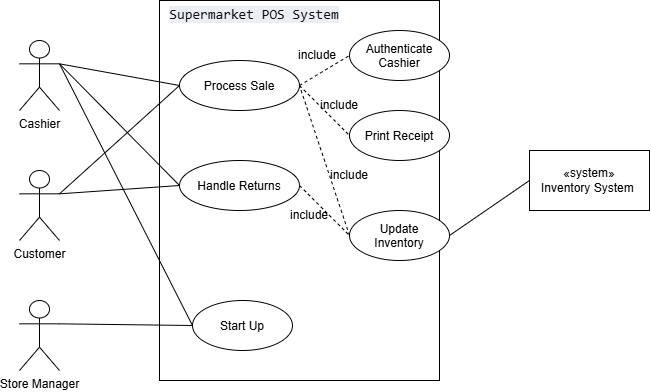

The diagram above was exported from draw.io. Its source (the exported page's mxGraphModel, read from the mxfile embedded in the PNG):
<mxGraphModel dx="1634" dy="1051" grid="1" gridSize="10" guides="1" tooltips="1" connect="1" arrows="1" fold="1" page="1" pageScale="1" pageWidth="827" pageHeight="1169" math="0" shadow="0">
  <root>
    <mxCell id="0" />
    <mxCell id="1" parent="0" />
    <mxCell id="yNduFbNyaDj_ntVn_3iP-2" parent="1" style="shape=umlActor;verticalLabelPosition=bottom;verticalAlign=top;html=1;outlineConnect=0;labelPerimeter=1;" value="Cashier" vertex="1">
      <mxGeometry height="70" width="40" x="140" y="290" as="geometry" />
    </mxCell>
    <mxCell id="yNduFbNyaDj_ntVn_3iP-1" parent="1" style="rounded=0;whiteSpace=wrap;html=1;" value="" vertex="1">
      <mxGeometry height="380" width="280" x="280" y="250" as="geometry" />
    </mxCell>
    <mxCell id="yNduFbNyaDj_ntVn_3iP-3" parent="1" style="shape=umlActor;verticalLabelPosition=bottom;verticalAlign=top;html=1;outlineConnect=0;labelPerimeter=1;" value="Customer" vertex="1">
      <mxGeometry height="70" width="40" x="140" y="420" as="geometry" />
    </mxCell>
    <mxCell id="yNduFbNyaDj_ntVn_3iP-4" parent="1" style="shape=umlActor;verticalLabelPosition=bottom;verticalAlign=top;html=1;outlineConnect=0;labelPerimeter=1;" value="Store Manager" vertex="1">
      <mxGeometry height="70" width="40" x="140" y="550" as="geometry" />
    </mxCell>
    <mxCell id="yNduFbNyaDj_ntVn_3iP-5" parent="1" style="ellipse;whiteSpace=wrap;html=1;shapeInside=1;" value="&lt;div style=&quot;text-decoration-line: inherit;&quot;&gt;&lt;br&gt;&lt;/div&gt;&lt;div style=&quot;&quot;&gt;&lt;div style=&quot;&quot;&gt;Process Sale&lt;br&gt;&lt;/div&gt;&lt;/div&gt;" vertex="1">
      <mxGeometry height="50" width="120" x="300" y="310" as="geometry" />
    </mxCell>
    <mxCell id="yNduFbNyaDj_ntVn_3iP-6" parent="1" style="ellipse;whiteSpace=wrap;html=1;shapeInside=1;" value="Handle Returns" vertex="1">
      <mxGeometry height="50" width="120" x="300" y="410" as="geometry" />
    </mxCell>
    <mxCell id="yNduFbNyaDj_ntVn_3iP-8" parent="1" style="ellipse;whiteSpace=wrap;html=1;shapeInside=1;" value="&lt;br&gt;Authenticate Cashier&lt;br&gt;&lt;div&gt;&lt;br/&gt;&lt;/div&gt;" vertex="1">
      <mxGeometry height="50" width="100" x="470" y="280" as="geometry" />
    </mxCell>
    <mxCell id="yNduFbNyaDj_ntVn_3iP-9" parent="1" style="ellipse;whiteSpace=wrap;html=1;shapeInside=1;" value="&lt;div style=&quot;text-decoration-line: inherit;&quot;&gt;&lt;br&gt;&lt;/div&gt;&lt;div style=&quot;&quot;&gt;Print Receipt&lt;/div&gt;" vertex="1">
      <mxGeometry height="50" width="100" x="470" y="360" as="geometry" />
    </mxCell>
    <mxCell id="yNduFbNyaDj_ntVn_3iP-7" parent="1" style="ellipse;whiteSpace=wrap;html=1;shapeInside=1;" value="&lt;div&gt;&lt;br&gt;&lt;/div&gt;&lt;div&gt;&lt;br&gt;&lt;/div&gt;&lt;div&gt;Start Up&lt;/div&gt;" vertex="1">
      <mxGeometry height="50" width="100" x="313" y="550" as="geometry" />
    </mxCell>
    <mxCell id="yNduFbNyaDj_ntVn_3iP-10" parent="1" style="ellipse;whiteSpace=wrap;html=1;shapeInside=1;" value="Update Inventory" vertex="1">
      <mxGeometry height="50" width="100" x="470" y="460" as="geometry" />
    </mxCell>
    <mxCell id="yNduFbNyaDj_ntVn_3iP-13" parent="1" style="text;html=1;whiteSpace=wrap;strokeColor=none;fillColor=none;align=center;verticalAlign=middle;rounded=0;autosize=1;resizable=0;" value="&lt;span style=&quot;color: rgb(15, 17, 21); font-family: Menlo, Monaco, Consolas, &amp;quot;Cascadia Mono&amp;quot;, &amp;quot;Ubuntu Mono&amp;quot;, &amp;quot;DejaVu Sans Mono&amp;quot;, &amp;quot;Liberation Mono&amp;quot;, &amp;quot;JetBrains Mono&amp;quot;, &amp;quot;Fira Code&amp;quot;, Cousine, &amp;quot;Roboto Mono&amp;quot;, &amp;quot;Courier New&amp;quot;, Courier, sans-serif, system-ui; font-size: 14px; text-align: start; background-color: rgb(235, 238, 242);&quot;&gt;Supermarket POS System&lt;/span&gt;" vertex="1">
      <mxGeometry height="30" width="190" x="280" y="250" as="geometry" />
    </mxCell>
    <mxCell id="yNduFbNyaDj_ntVn_3iP-15" edge="1" parent="1" source="yNduFbNyaDj_ntVn_3iP-5" style="endArrow=none;dashed=1;html=1;rounded=0;defaultLabelBackgroundColor=page;exitX=1;exitY=0.5;exitDx=0;exitDy=0;entryX=0;entryY=0.5;entryDx=0;entryDy=0;" target="yNduFbNyaDj_ntVn_3iP-8" value="">
      <mxGeometry height="50" relative="1" width="50" x="-0.0235" as="geometry">
        <Array as="points" />
        <mxPoint x="560" y="480" as="sourcePoint" />
        <mxPoint x="610" y="430" as="targetPoint" />
      </mxGeometry>
    </mxCell>
    <mxCell id="yNduFbNyaDj_ntVn_3iP-16" edge="1" parent="1" source="yNduFbNyaDj_ntVn_3iP-5" style="endArrow=none;dashed=1;html=1;rounded=0;defaultLabelBackgroundColor=page;exitX=1;exitY=0.5;exitDx=0;exitDy=0;entryX=0;entryY=0.5;entryDx=0;entryDy=0;" target="yNduFbNyaDj_ntVn_3iP-9" value="">
      <mxGeometry height="50" relative="1" width="50" x="-0.0235" as="geometry">
        <Array as="points" />
        <mxPoint x="440" y="390" as="sourcePoint" />
        <mxPoint x="490" y="360" as="targetPoint" />
      </mxGeometry>
    </mxCell>
    <mxCell id="yNduFbNyaDj_ntVn_3iP-17" edge="1" parent="1" source="yNduFbNyaDj_ntVn_3iP-10" style="endArrow=none;dashed=1;html=1;rounded=0;defaultLabelBackgroundColor=page;exitX=0;exitY=0.5;exitDx=0;exitDy=0;entryX=1;entryY=0.5;entryDx=0;entryDy=0;" target="yNduFbNyaDj_ntVn_3iP-5" value="">
      <mxGeometry height="50" relative="1" width="50" x="-0.0235" as="geometry">
        <Array as="points" />
        <mxPoint x="410" y="430" as="sourcePoint" />
        <mxPoint x="460" y="400" as="targetPoint" />
      </mxGeometry>
    </mxCell>
    <mxCell id="yNduFbNyaDj_ntVn_3iP-18" edge="1" parent="1" source="yNduFbNyaDj_ntVn_3iP-6" style="endArrow=none;dashed=1;html=1;rounded=0;defaultLabelBackgroundColor=page;exitX=1;exitY=0.5;exitDx=0;exitDy=0;entryX=0;entryY=0.5;entryDx=0;entryDy=0;" target="yNduFbNyaDj_ntVn_3iP-10" value="">
      <mxGeometry height="50" relative="1" width="50" x="-0.0235" as="geometry">
        <Array as="points" />
        <mxPoint x="350" y="520" as="sourcePoint" />
        <mxPoint x="400" y="490" as="targetPoint" />
      </mxGeometry>
    </mxCell>
    <mxCell id="yNduFbNyaDj_ntVn_3iP-19" edge="1" parent="1" source="yNduFbNyaDj_ntVn_3iP-2" style="endArrow=none;html=1;rounded=0;defaultLabelBackgroundColor=page;exitX=1;exitY=0.3333333333333333;exitDx=0;exitDy=0;exitPerimeter=0;entryX=0;entryY=0.5;entryDx=0;entryDy=0;" target="yNduFbNyaDj_ntVn_3iP-6" value="">
      <mxGeometry height="50" relative="1" width="50" as="geometry">
        <mxPoint x="350" y="480" as="sourcePoint" />
        <mxPoint x="400" y="430" as="targetPoint" />
      </mxGeometry>
    </mxCell>
    <mxCell id="yNduFbNyaDj_ntVn_3iP-20" edge="1" parent="1" source="yNduFbNyaDj_ntVn_3iP-2" style="endArrow=none;html=1;rounded=0;defaultLabelBackgroundColor=page;exitX=1;exitY=0.3333333333333333;exitDx=0;exitDy=0;exitPerimeter=0;entryX=0;entryY=0.5;entryDx=0;entryDy=0;" target="yNduFbNyaDj_ntVn_3iP-5" value="">
      <mxGeometry height="50" relative="1" width="50" as="geometry">
        <mxPoint x="350" y="480" as="sourcePoint" />
        <mxPoint x="400" y="430" as="targetPoint" />
      </mxGeometry>
    </mxCell>
    <mxCell id="yNduFbNyaDj_ntVn_3iP-23" edge="1" parent="1" source="yNduFbNyaDj_ntVn_3iP-2" style="endArrow=none;html=1;rounded=0;defaultLabelBackgroundColor=page;exitX=1;exitY=0.3333333333333333;exitDx=0;exitDy=0;exitPerimeter=0;entryX=0;entryY=0.5;entryDx=0;entryDy=0;" target="yNduFbNyaDj_ntVn_3iP-7" value="">
      <mxGeometry height="50" relative="1" width="50" as="geometry">
        <mxPoint x="220" y="450" as="sourcePoint" />
        <mxPoint x="340" y="572" as="targetPoint" />
      </mxGeometry>
    </mxCell>
    <mxCell id="yNduFbNyaDj_ntVn_3iP-24" edge="1" parent="1" source="yNduFbNyaDj_ntVn_3iP-4" style="endArrow=none;html=1;rounded=0;defaultLabelBackgroundColor=page;exitX=1;exitY=0.3333333333333333;exitDx=0;exitDy=0;exitPerimeter=0;entryX=0;entryY=0.5;entryDx=0;entryDy=0;" target="yNduFbNyaDj_ntVn_3iP-7" value="">
      <mxGeometry height="50" relative="1" width="50" as="geometry">
        <mxPoint x="200" y="560" as="sourcePoint" />
        <mxPoint x="320" y="682" as="targetPoint" />
      </mxGeometry>
    </mxCell>
    <mxCell id="yNduFbNyaDj_ntVn_3iP-25" edge="1" parent="1" source="yNduFbNyaDj_ntVn_3iP-3" style="endArrow=none;html=1;rounded=0;defaultLabelBackgroundColor=page;exitX=1;exitY=0.3333333333333333;exitDx=0;exitDy=0;exitPerimeter=0;entryX=0;entryY=0.5;entryDx=0;entryDy=0;" target="yNduFbNyaDj_ntVn_3iP-5" value="">
      <mxGeometry height="50" relative="1" width="50" as="geometry">
        <mxPoint x="250" y="540" as="sourcePoint" />
        <mxPoint x="370" y="662" as="targetPoint" />
      </mxGeometry>
    </mxCell>
    <mxCell id="yNduFbNyaDj_ntVn_3iP-26" edge="1" parent="1" source="yNduFbNyaDj_ntVn_3iP-3" style="endArrow=none;html=1;rounded=0;defaultLabelBackgroundColor=page;exitX=1;exitY=0.3333333333333333;exitDx=0;exitDy=0;exitPerimeter=0;entryX=0;entryY=0.5;entryDx=0;entryDy=0;" target="yNduFbNyaDj_ntVn_3iP-6" value="">
      <mxGeometry height="50" relative="1" width="50" as="geometry">
        <mxPoint x="220" y="510" as="sourcePoint" />
        <mxPoint x="340" y="632" as="targetPoint" />
      </mxGeometry>
    </mxCell>
    <mxCell id="yNduFbNyaDj_ntVn_3iP-27" parent="1" style="text;html=1;whiteSpace=wrap;strokeColor=none;fillColor=none;align=center;verticalAlign=middle;rounded=0;autosize=1;resizable=0;" value="include" vertex="1">
      <mxGeometry height="30" width="60" x="408" y="290" as="geometry" />
    </mxCell>
    <mxCell id="yNduFbNyaDj_ntVn_3iP-29" parent="1" style="text;html=1;whiteSpace=wrap;strokeColor=none;fillColor=none;align=center;verticalAlign=middle;rounded=0;autosize=1;resizable=0;" value="include" vertex="1">
      <mxGeometry height="30" width="60" x="430" y="340" as="geometry" />
    </mxCell>
    <mxCell id="yNduFbNyaDj_ntVn_3iP-30" parent="1" style="text;html=1;whiteSpace=wrap;strokeColor=none;fillColor=none;align=center;verticalAlign=middle;rounded=0;autosize=1;resizable=0;" value="include" vertex="1">
      <mxGeometry height="30" width="60" x="440" y="410" as="geometry" />
    </mxCell>
    <mxCell id="yNduFbNyaDj_ntVn_3iP-31" parent="1" style="text;html=1;whiteSpace=wrap;strokeColor=none;fillColor=none;align=center;verticalAlign=middle;rounded=0;autosize=1;resizable=0;" value="include" vertex="1">
      <mxGeometry height="30" width="60" x="400" y="450" as="geometry" />
    </mxCell>
    <mxCell id="yNduFbNyaDj_ntVn_3iP-32" parent="1" style="rounded=0;whiteSpace=wrap;html=1;" value="«system»&lt;div&gt;Inventory System&amp;nbsp;&lt;/div&gt;" vertex="1">
      <mxGeometry height="60" width="120" x="650" y="400" as="geometry" />
    </mxCell>
    <mxCell id="yNduFbNyaDj_ntVn_3iP-33" edge="1" parent="1" source="yNduFbNyaDj_ntVn_3iP-10" style="endArrow=none;html=1;rounded=0;defaultLabelBackgroundColor=page;entryX=0;entryY=0.5;entryDx=0;entryDy=0;exitX=1;exitY=0.5;exitDx=0;exitDy=0;" target="yNduFbNyaDj_ntVn_3iP-32" value="">
      <mxGeometry height="50" relative="1" width="50" as="geometry">
        <mxPoint x="520" y="510" as="sourcePoint" />
        <mxPoint x="570" y="460" as="targetPoint" />
      </mxGeometry>
    </mxCell>
  </root>
</mxGraphModel>